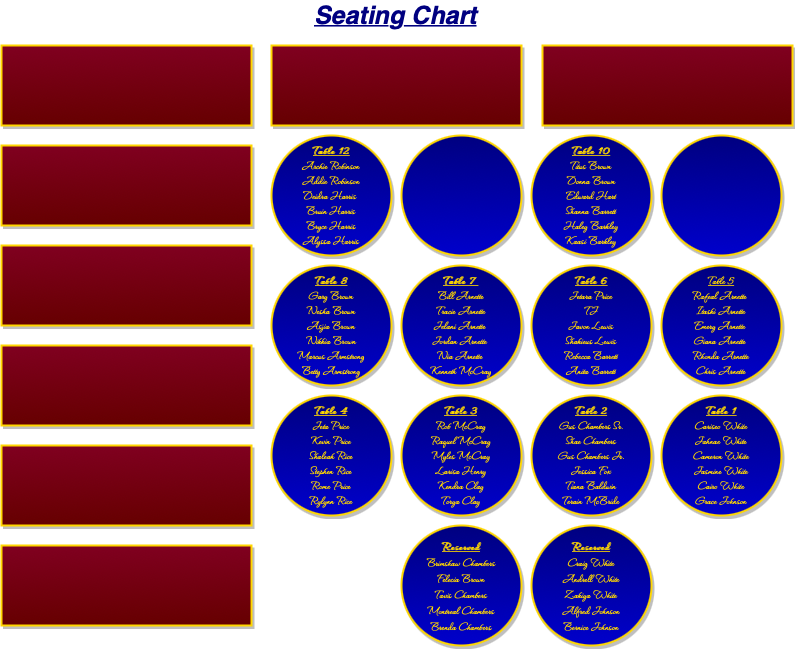

The diagram above was exported from draw.io. Its source (the exported page's mxGraphModel, read from the mxfile embedded in the PNG):
<mxGraphModel dx="378" dy="258" grid="1" gridSize="10" guides="1" tooltips="1" connect="1" arrows="1" fold="1" page="1" pageScale="1" pageWidth="827" pageHeight="1169" math="0" shadow="0">
  <root>
    <mxCell id="0" />
    <mxCell id="1" parent="0" />
    <mxCell id="X80UxSBYKbUVPXfOgD6W-1" value="" style="rounded=0;whiteSpace=wrap;html=1;strokeWidth=2;strokeColor=#FFD700;shadow=1;fillColor=#800020;gradientColor=#660000;" vertex="1" parent="1">
      <mxGeometry x="20" y="70" width="250" height="80" as="geometry" />
    </mxCell>
    <mxCell id="X80UxSBYKbUVPXfOgD6W-2" value="" style="rounded=0;whiteSpace=wrap;html=1;strokeWidth=2;strokeColor=#FFD700;shadow=1;fillColor=#800020;gradientColor=#660000;" vertex="1" parent="1">
      <mxGeometry x="20" y="170" width="250" height="80" as="geometry" />
    </mxCell>
    <mxCell id="X80UxSBYKbUVPXfOgD6W-3" value="" style="rounded=0;whiteSpace=wrap;html=1;strokeWidth=2;strokeColor=#FFD700;shadow=1;fillColor=#800020;gradientColor=#660000;" vertex="1" parent="1">
      <mxGeometry x="20" y="270" width="250" height="80" as="geometry" />
    </mxCell>
    <mxCell id="X80UxSBYKbUVPXfOgD6W-4" value="" style="rounded=0;whiteSpace=wrap;html=1;strokeWidth=2;strokeColor=#FFD700;shadow=1;fillColor=#800020;gradientColor=#660000;" vertex="1" parent="1">
      <mxGeometry x="20" y="370" width="250" height="80" as="geometry" />
    </mxCell>
    <mxCell id="X80UxSBYKbUVPXfOgD6W-5" value="" style="rounded=0;whiteSpace=wrap;html=1;strokeWidth=2;strokeColor=#FFD700;shadow=1;fillColor=#800020;gradientColor=#660000;" vertex="1" parent="1">
      <mxGeometry x="20" y="470" width="250" height="80" as="geometry" />
    </mxCell>
    <mxCell id="X80UxSBYKbUVPXfOgD6W-6" value="&lt;font&gt;&lt;font size=&quot;1&quot;&gt;&lt;br&gt;&lt;/font&gt;&lt;/font&gt;" style="rounded=0;whiteSpace=wrap;html=1;strokeWidth=2;strokeColor=#FFD700;shadow=1;fillColor=#800020;gradientColor=#660000;" vertex="1" parent="1">
      <mxGeometry x="20" y="570" width="250" height="80" as="geometry" />
    </mxCell>
    <mxCell id="X80UxSBYKbUVPXfOgD6W-7" value="" style="rounded=0;whiteSpace=wrap;html=1;strokeWidth=2;strokeColor=#FFD700;shadow=1;fillColor=#800020;gradientColor=#660000;" vertex="1" parent="1">
      <mxGeometry x="290" y="70" width="250" height="80" as="geometry" />
    </mxCell>
    <mxCell id="X80UxSBYKbUVPXfOgD6W-13" value="" style="rounded=0;whiteSpace=wrap;html=1;strokeWidth=2;strokeColor=#FFD700;shadow=1;fillColor=#800020;gradientColor=#660000;" vertex="1" parent="1">
      <mxGeometry x="561" y="70" width="250" height="80" as="geometry" />
    </mxCell>
    <mxCell id="X80UxSBYKbUVPXfOgD6W-15" value="&lt;b&gt;&lt;u&gt;Table 12&lt;br&gt;&lt;/u&gt;&lt;/b&gt;Archie Robinson&lt;br&gt;Addie Robinson&lt;br&gt;Deidra Harris&amp;nbsp;&lt;br&gt;Bruin Harris&lt;br&gt;Bryce Harris&lt;br&gt;Alyssa Harris" style="ellipse;whiteSpace=wrap;html=1;aspect=fixed;strokeWidth=2;strokeColor=#FFD700;sketch=0;shadow=1;fillColor=#000080;gradientColor=#0000CC;fontColor=#FFD700;fontFamily=Waterfall;fontSource=https%3A%2F%2Ffonts.googleapis.com%2Fcss%3Ffamily%3DWaterfall;fontSize=13;" vertex="1" parent="1">
      <mxGeometry x="290" y="160" width="120" height="120" as="geometry" />
    </mxCell>
    <mxCell id="X80UxSBYKbUVPXfOgD6W-16" value="" style="ellipse;whiteSpace=wrap;html=1;aspect=fixed;strokeWidth=2;strokeColor=#FFD700;shadow=1;fillColor=#000080;gradientColor=#0000CC;fontColor=#FFD700;fontFamily=Waterfall;fontSource=https%3A%2F%2Ffonts.googleapis.com%2Fcss%3Ffamily%3DWaterfall;fontSize=13;" vertex="1" parent="1">
      <mxGeometry x="420" y="160" width="120" height="120" as="geometry" />
    </mxCell>
    <mxCell id="X80UxSBYKbUVPXfOgD6W-17" value="&lt;b&gt;&lt;u&gt;Table 10&lt;br&gt;&lt;/u&gt;&lt;/b&gt;Titus Brown&lt;br&gt;Donna Brown&lt;br&gt;Edward Hart&lt;br&gt;Shanna Barrett&lt;br&gt;Haley Barkley&lt;br&gt;Kaasi Barkley" style="ellipse;whiteSpace=wrap;html=1;aspect=fixed;strokeWidth=2;strokeColor=#FFD700;shadow=1;fillColor=#000080;gradientColor=#0000CC;fontColor=#FFD700;fontFamily=Waterfall;fontSource=https%3A%2F%2Ffonts.googleapis.com%2Fcss%3Ffamily%3DWaterfall;fontSize=13;" vertex="1" parent="1">
      <mxGeometry x="550" y="160" width="120" height="120" as="geometry" />
    </mxCell>
    <mxCell id="X80UxSBYKbUVPXfOgD6W-18" value="" style="ellipse;whiteSpace=wrap;html=1;aspect=fixed;strokeWidth=2;strokeColor=#FFD700;shadow=1;fillColor=#000080;gradientColor=#0000CC;fontColor=#FFD700;fontFamily=Waterfall;fontSource=https%3A%2F%2Ffonts.googleapis.com%2Fcss%3Ffamily%3DWaterfall;fontSize=13;" vertex="1" parent="1">
      <mxGeometry x="680" y="160" width="120" height="120" as="geometry" />
    </mxCell>
    <mxCell id="X80UxSBYKbUVPXfOgD6W-19" value="&lt;font style=&quot;font-size: 13px&quot;&gt;&lt;b&gt;&lt;u&gt;Table 8&lt;br style=&quot;font-size: 13px&quot;&gt;&lt;/u&gt;&lt;/b&gt;Gary Brown&lt;br style=&quot;font-size: 13px&quot;&gt;Nesha Brown&lt;br style=&quot;font-size: 13px&quot;&gt;Asjia Brown&lt;br style=&quot;font-size: 13px&quot;&gt;Nikkia Brown&lt;br style=&quot;font-size: 13px&quot;&gt;Marcus Armstrong&lt;br&gt;Betty Armstrong&lt;br style=&quot;font-size: 13px&quot;&gt;&lt;/font&gt;" style="ellipse;whiteSpace=wrap;html=1;aspect=fixed;strokeWidth=2;strokeColor=#FFD700;shadow=1;fillColor=#000080;gradientColor=#0000CC;fontColor=#FFD700;fontFamily=Waterfall;fontSource=https%3A%2F%2Ffonts.googleapis.com%2Fcss%3Ffamily%3DWaterfall;fontSize=13;" vertex="1" parent="1">
      <mxGeometry x="290" y="290" width="120" height="120" as="geometry" />
    </mxCell>
    <mxCell id="X80UxSBYKbUVPXfOgD6W-20" value="&lt;span&gt;&lt;b&gt;&lt;u&gt;Table 7&amp;nbsp;&lt;br&gt;&lt;/u&gt;&lt;/b&gt;&lt;/span&gt;Bill Arnette&lt;br&gt;Tracie Arnette&lt;br&gt;Jelani Arnette&amp;nbsp;&lt;br&gt;Jordan Arnette&amp;nbsp;&lt;br&gt;Nia Arnette&amp;nbsp;&lt;br&gt;Kenneth McCray" style="ellipse;whiteSpace=wrap;html=1;aspect=fixed;strokeWidth=2;strokeColor=#FFD700;shadow=1;fillColor=#000080;gradientColor=#0000CC;fontColor=#FFD700;fontFamily=Waterfall;fontSource=https%3A%2F%2Ffonts.googleapis.com%2Fcss%3Ffamily%3DWaterfall;fontSize=13;fontStyle=0" vertex="1" parent="1">
      <mxGeometry x="420" y="290" width="120" height="120" as="geometry" />
    </mxCell>
    <mxCell id="X80UxSBYKbUVPXfOgD6W-23" value="&lt;font style=&quot;font-size: 13px;&quot;&gt;&lt;b style=&quot;font-size: 13px;&quot;&gt;&lt;u style=&quot;font-size: 13px;&quot;&gt;Table 6&lt;br style=&quot;font-size: 13px;&quot;&gt;&lt;/u&gt;&lt;/b&gt;Jetara Price&lt;br style=&quot;font-size: 13px;&quot;&gt;TJ&lt;br style=&quot;font-size: 13px;&quot;&gt;Javon Lewis&lt;br style=&quot;font-size: 13px;&quot;&gt;Shakieus Lewis&lt;br style=&quot;font-size: 13px;&quot;&gt;Rebecca Barrett&lt;br style=&quot;font-size: 13px;&quot;&gt;Anita Barrett&lt;br style=&quot;font-size: 13px;&quot;&gt;&lt;/font&gt;" style="ellipse;whiteSpace=wrap;html=1;aspect=fixed;strokeWidth=2;strokeColor=#FFD700;shadow=1;fillColor=#000080;gradientColor=#0000CC;fontColor=#FFD700;fontFamily=Waterfall;fontSource=https%3A%2F%2Ffonts.googleapis.com%2Fcss%3Ffamily%3DWaterfall;fontSize=13;" vertex="1" parent="1">
      <mxGeometry x="550" y="290" width="120" height="120" as="geometry" />
    </mxCell>
    <mxCell id="X80UxSBYKbUVPXfOgD6W-24" value="&lt;u&gt;Table 5&lt;/u&gt;&lt;br&gt;Rafeal Arnette&amp;nbsp;&lt;br&gt;Itaski Arnette&lt;br&gt;Emery Arnette&amp;nbsp;&lt;br&gt;Giana Arnette&amp;nbsp;&lt;br&gt;Rhonda Arnette&lt;br&gt;Chris Arnette" style="ellipse;whiteSpace=wrap;html=1;aspect=fixed;strokeWidth=2;strokeColor=#FFD700;shadow=1;fillColor=#000080;gradientColor=#0000CC;fontColor=#FFD700;fontFamily=Waterfall;fontSource=https%3A%2F%2Ffonts.googleapis.com%2Fcss%3Ffamily%3DWaterfall;fontSize=13;" vertex="1" parent="1">
      <mxGeometry x="680" y="290" width="120" height="120" as="geometry" />
    </mxCell>
    <mxCell id="X80UxSBYKbUVPXfOgD6W-25" value="&lt;font style=&quot;font-size: 13px;&quot;&gt;&lt;b style=&quot;font-size: 13px;&quot;&gt;&lt;u style=&quot;font-size: 13px;&quot;&gt;Table 4&lt;br style=&quot;font-size: 13px;&quot;&gt;&lt;/u&gt;&lt;/b&gt;Jeta Price&lt;br style=&quot;font-size: 13px;&quot;&gt;Kevin Price&lt;br style=&quot;font-size: 13px;&quot;&gt;Shaleah Rice&lt;br style=&quot;font-size: 13px;&quot;&gt;Stephen Rice&lt;br style=&quot;font-size: 13px;&quot;&gt;Rome Price&lt;br style=&quot;font-size: 13px;&quot;&gt;Rylynn Rice&lt;br style=&quot;font-size: 13px;&quot;&gt;&lt;/font&gt;" style="ellipse;whiteSpace=wrap;html=1;aspect=fixed;strokeWidth=2;strokeColor=#FFD700;shadow=1;fillColor=#000080;gradientColor=#0000CC;fontColor=#FFD700;fontFamily=Waterfall;fontSource=https%3A%2F%2Ffonts.googleapis.com%2Fcss%3Ffamily%3DWaterfall;fontSize=13;" vertex="1" parent="1">
      <mxGeometry x="290" y="420" width="120" height="120" as="geometry" />
    </mxCell>
    <mxCell id="X80UxSBYKbUVPXfOgD6W-26" value="&lt;font style=&quot;font-size: 13px&quot;&gt;&lt;b style=&quot;font-size: 13px&quot;&gt;&lt;u style=&quot;font-size: 13px&quot;&gt;Table 3&lt;br style=&quot;font-size: 13px&quot;&gt;&lt;/u&gt;&lt;/b&gt;Rob McCray&lt;br style=&quot;font-size: 13px&quot;&gt;Raquel McCray&lt;br style=&quot;font-size: 13px&quot;&gt;Myles McCray&lt;br style=&quot;font-size: 13px&quot;&gt;Larisa Henry&lt;br style=&quot;font-size: 13px&quot;&gt;Kendra Clay&lt;br style=&quot;font-size: 13px&quot;&gt;Torya Clay&lt;br style=&quot;font-size: 13px&quot;&gt;&lt;/font&gt;" style="ellipse;whiteSpace=wrap;html=1;aspect=fixed;strokeWidth=2;strokeColor=#FFD700;shadow=1;fillColor=#000080;gradientColor=#0000CC;fontColor=#FFD700;fontFamily=Waterfall;fontSource=https%3A%2F%2Ffonts.googleapis.com%2Fcss%3Ffamily%3DWaterfall;fontSize=13;" vertex="1" parent="1">
      <mxGeometry x="420" y="420" width="120" height="120" as="geometry" />
    </mxCell>
    <mxCell id="X80UxSBYKbUVPXfOgD6W-27" value="&lt;font style=&quot;font-size: 13px&quot;&gt;&lt;b style=&quot;font-size: 13px&quot;&gt;&lt;u style=&quot;font-size: 13px&quot;&gt;Table 2&lt;br style=&quot;font-size: 13px&quot;&gt;&lt;/u&gt;&lt;/b&gt;Gus Chambers Sr.&lt;br style=&quot;font-size: 13px&quot;&gt;Shae Chambers&lt;br style=&quot;font-size: 13px&quot;&gt;Gus Chambers Jr.&lt;br style=&quot;font-size: 13px&quot;&gt;Jessica Fox&lt;br style=&quot;font-size: 13px&quot;&gt;Tiana Baldwin&lt;br style=&quot;font-size: 13px&quot;&gt;Terain McBride&lt;br style=&quot;font-size: 13px&quot;&gt;&lt;/font&gt;" style="ellipse;whiteSpace=wrap;html=1;aspect=fixed;strokeWidth=2;strokeColor=#FFD700;shadow=1;fillColor=#000080;gradientColor=#0000CC;fontColor=#FFD700;fontFamily=Waterfall;fontSource=https%3A%2F%2Ffonts.googleapis.com%2Fcss%3Ffamily%3DWaterfall;fontSize=13;" vertex="1" parent="1">
      <mxGeometry x="550" y="420" width="120" height="120" as="geometry" />
    </mxCell>
    <mxCell id="X80UxSBYKbUVPXfOgD6W-28" value="&lt;font style=&quot;font-size: 13px&quot;&gt;&lt;b style=&quot;font-size: 13px&quot;&gt;&lt;u style=&quot;font-size: 13px&quot;&gt;Table 1&lt;br style=&quot;font-size: 13px&quot;&gt;&lt;/u&gt;&lt;/b&gt;Cariseo White&lt;br style=&quot;font-size: 13px&quot;&gt;Jahnae White&lt;br style=&quot;font-size: 13px&quot;&gt;Cameron White&lt;br style=&quot;font-size: 13px&quot;&gt;Jasmine White&lt;br style=&quot;font-size: 13px&quot;&gt;Cairo White&lt;br style=&quot;font-size: 13px&quot;&gt;Grace Johnson&lt;br style=&quot;font-size: 13px&quot;&gt;&lt;/font&gt;" style="ellipse;whiteSpace=wrap;html=1;aspect=fixed;strokeWidth=2;strokeColor=#FFD700;shadow=1;fillColor=#000080;gradientColor=#0000CC;fontColor=#FFD700;fontFamily=Waterfall;fontSource=https%3A%2F%2Ffonts.googleapis.com%2Fcss%3Ffamily%3DWaterfall;fontSize=13;" vertex="1" parent="1">
      <mxGeometry x="680" y="420" width="120" height="120" as="geometry" />
    </mxCell>
    <mxCell id="X80UxSBYKbUVPXfOgD6W-29" value="&lt;font style=&quot;font-size: 13px;&quot; face=&quot;Waterfall&quot; data-font-src=&quot;https://fonts.googleapis.com/css?family=Waterfall&quot;&gt;&lt;font style=&quot;font-size: 13px;&quot;&gt;&lt;b style=&quot;font-size: 13px;&quot;&gt;&lt;u style=&quot;font-size: 13px;&quot;&gt;Reserved&lt;/u&gt;&lt;br style=&quot;font-size: 13px;&quot;&gt;&lt;/b&gt;Brimshaw Chambers&lt;/font&gt;&lt;br style=&quot;font-size: 13px;&quot;&gt;&lt;font style=&quot;font-size: 13px;&quot;&gt;Felecia Brown&lt;br style=&quot;font-size: 13px;&quot;&gt;Tavis Chambers&lt;br style=&quot;font-size: 13px;&quot;&gt;Montreal Chambers&lt;br style=&quot;font-size: 13px;&quot;&gt;Brenda Chambers&lt;/font&gt;&lt;/font&gt;" style="ellipse;whiteSpace=wrap;html=1;aspect=fixed;strokeWidth=2;strokeColor=#FFD700;horizontal=1;verticalAlign=middle;shadow=1;fillColor=#000080;gradientColor=#0000CC;fontColor=#FFD700;fontSize=13;" vertex="1" parent="1">
      <mxGeometry x="420" y="550" width="120" height="120" as="geometry" />
    </mxCell>
    <mxCell id="X80UxSBYKbUVPXfOgD6W-30" value="&lt;font style=&quot;font-size: 13px;&quot; color=&quot;#ffd700&quot; data-font-src=&quot;https://fonts.googleapis.com/css?family=Waterfall&quot; face=&quot;Waterfall&quot;&gt;&lt;u style=&quot;font-size: 13px;&quot;&gt;&lt;b style=&quot;font-size: 13px;&quot;&gt;Reserved&lt;/b&gt;&lt;/u&gt;&lt;br style=&quot;font-size: 13px;&quot;&gt;Craig White&lt;br style=&quot;font-size: 13px;&quot;&gt;Andrell White&lt;br style=&quot;font-size: 13px;&quot;&gt;Zakiya White&lt;br style=&quot;font-size: 13px;&quot;&gt;Alfred Johnson&lt;br style=&quot;font-size: 13px;&quot;&gt;Bernice Johnson&lt;/font&gt;" style="ellipse;whiteSpace=wrap;html=1;aspect=fixed;strokeWidth=2;strokeColor=#FFD700;shadow=1;fillColor=#000080;gradientColor=#0000CC;sketch=0;perimeterSpacing=0;fontSize=13;" vertex="1" parent="1">
      <mxGeometry x="550" y="550" width="120" height="120" as="geometry" />
    </mxCell>
    <mxCell id="X80UxSBYKbUVPXfOgD6W-31" value="&lt;u&gt;&lt;b&gt;&lt;i&gt;&lt;font color=&quot;#000080&quot; style=&quot;font-size: 25px&quot;&gt;Seating Chart&lt;/font&gt;&lt;/i&gt;&lt;/b&gt;&lt;/u&gt;" style="text;html=1;align=center;verticalAlign=middle;resizable=0;points=[];autosize=1;strokeColor=none;fillColor=none;" vertex="1" parent="1">
      <mxGeometry x="324" y="30" width="180" height="20" as="geometry" />
    </mxCell>
  </root>
</mxGraphModel>